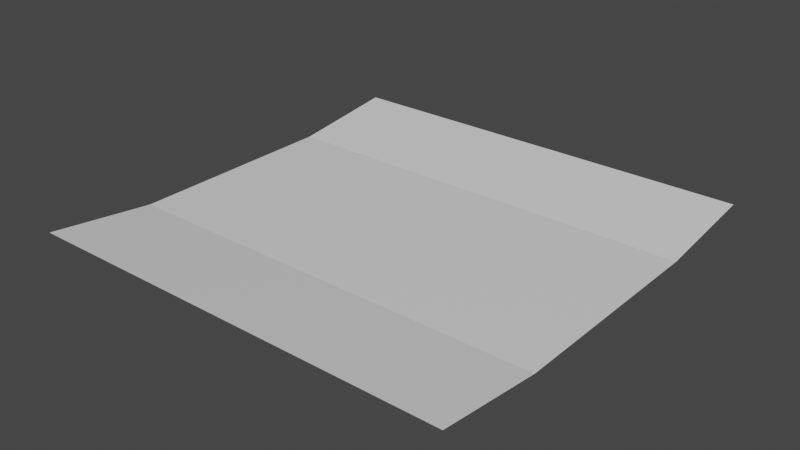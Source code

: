 # Source: Straight_Flat.blend  (saved by Blender 2.80.75; exported with 4.5.12 LTS)
import bpy
from mathutils import Matrix  # noqa: F401  (used for matrix-valued properties, if any)

bpy.ops.wm.read_factory_settings(use_empty=True)
scene = bpy.context.scene
scene.name = 'Scene'

# ---- collections
col_collection = bpy.data.collections.new('Collection'); scene.collection.children.link(col_collection)

# ---- materials (node trees are filled in below, after node groups)
mat_material = bpy.data.materials.new('Material')
mat_material.alpha_threshold = 0.0
mat_material.use_transparent_shadow = False
mat_material.line_color = (0.0, 0.0, 0.0, 1.0)

# ---- material node trees
mat_material.use_nodes = True; mat_material.node_tree.nodes.clear()
_N = mat_material.node_tree.nodes; _L = mat_material.node_tree.links
n0 = _N.new('ShaderNodeOutputMaterial'); n0.name = 'Material Output'; n0.location = (300, 300)
n1 = _N.new('ShaderNodeBsdfPrincipled'); n1.name = 'Principled BSDF'; n1.location = (10, 300)
n1.distribution = 'GGX'
n1.subsurface_method = 'BURLEY'
n1.inputs[2].default_value = 0.4
n1.inputs[3].default_value = 1.45
n1.inputs[27].default_value = (0.0, 0.0, 0.0, 1.0)
n1.inputs[28].default_value = 1.0
_L.new(n1.outputs[0], n0.inputs[0])
n0.is_active_output = True

# ---- world
world_world = bpy.data.worlds.new('World'); scene.world = world_world
world_world.use_nodes = True; world_world.node_tree.nodes.clear()
_N = world_world.node_tree.nodes; _L = world_world.node_tree.links
n0 = _N.new('ShaderNodeOutputWorld'); n0.name = 'World Output'; n0.location = (300, 300)
n1 = _N.new('ShaderNodeBackground'); n1.name = 'Background'; n1.location = (10, 300)
n1.inputs[0].default_value = (0.05088, 0.05088, 0.05088, 1.0)
_L.new(n1.outputs[0], n0.inputs[0])
n0.is_active_output = True
world_world.color = (0.05088, 0.05088, 0.05088)
world_world.use_sun_shadow = False
world_world.sun_shadow_jitter_overblur = 0.0

# ---- meshes
me_cube = bpy.data.meshes.new('Cube')
me_cube.from_pydata([(0.0, 0.0, 0.5), (0.0, 16.0, 0.5), (0.0, 8.0, 0.0), (0.0, 12.0, 0.0), (0.0, 4.0, 0.0), (16.0, 0.0, 0.5), (16.0, 16.0, 0.5), (16.0, 8.0, 0.0), (16.0, 12.0, 0.0), (16.0, 4.0, 0.0)], [], [(0, 5, 9, 4), (4, 9, 7, 2), (2, 7, 8, 3), (3, 8, 6, 1)])
_uv = me_cube.uv_layers.new(name='UVMap')
_uv.uv.foreach_set('vector', [0.0, 0.0, 0.0, 0.0, 0.0, 0.0, 0.0, 0.0, 0.0, 0.0, 0.0, 0.0, 0.0, 0.0, 0.0, 0.0, 0.0, 0.0, 0.0, 0.0, 0.0, 0.0, 0.0, 0.0, 0.0, 0.0, 0.0, 0.0, 0.0, 0.0, 0.0, 0.0])
me_cube.materials.append(mat_material)
me_cube.use_remesh_preserve_volume = False
me_cube.use_remesh_preserve_attributes = False
me_cube.use_mirror_vertex_groups = False
me_cube.update()

# ---- objects
ob_cube = bpy.data.objects.new('Cube', me_cube)

# ---- transforms, parenting, visibility, modifiers, constraints
ob_cube.location = (0.0, 0.0, 0.0)
ob_cube.lock_rotations_4d = False
ob_cube.empty_display_type = 'ARROWS'
ob_cube.lineart.crease_threshold = 0.0

# ---- collection membership
col_collection.objects.link(ob_cube)

# ---- scene / render settings (as saved in the file)
scene.frame_start = 1; scene.frame_end = 250; scene.frame_set(1)
scene.render.engine = 'BLENDER_EEVEE_NEXT'
scene.cycles.use_denoising = False
scene.cycles.samples = 128
scene.cycles.sampling_pattern = 'TABULATED_SOBOL'
scene.cycles.use_adaptive_sampling = False
scene.cycles.use_light_tree = False
scene.view_settings.view_transform = 'Filmic'
bpy.context.view_layer.update()

# ---- added for rendering (the .blend has no active camera and no usable light): camera, sun
cam_auto = bpy.data.cameras.new('AutoCamera')
cam_auto.lens = 50.0
cam_auto.sensor_width = 36.0
cam_auto.clip_end = 1000.0
ob_auto_camera = bpy.data.objects.new('AutoCamera', cam_auto)
scene.collection.objects.link(ob_auto_camera)
ob_auto_camera.location = (28.9406, -17.1287, 17.0024)
ob_auto_camera.rotation_euler = (1.09748, -7.21219e-08, 0.694738)
scene.camera = ob_auto_camera
light_auto_sun = bpy.data.lights.new('AutoSun', 'SUN')
light_auto_sun.energy = 3.0
light_auto_sun.angle = 0.0523599
ob_auto_sun = bpy.data.objects.new('AutoSun', light_auto_sun)
scene.collection.objects.link(ob_auto_sun)
ob_auto_sun.rotation_euler = (0.872665, 0.174533, 0.523599)
bpy.context.view_layer.update()
